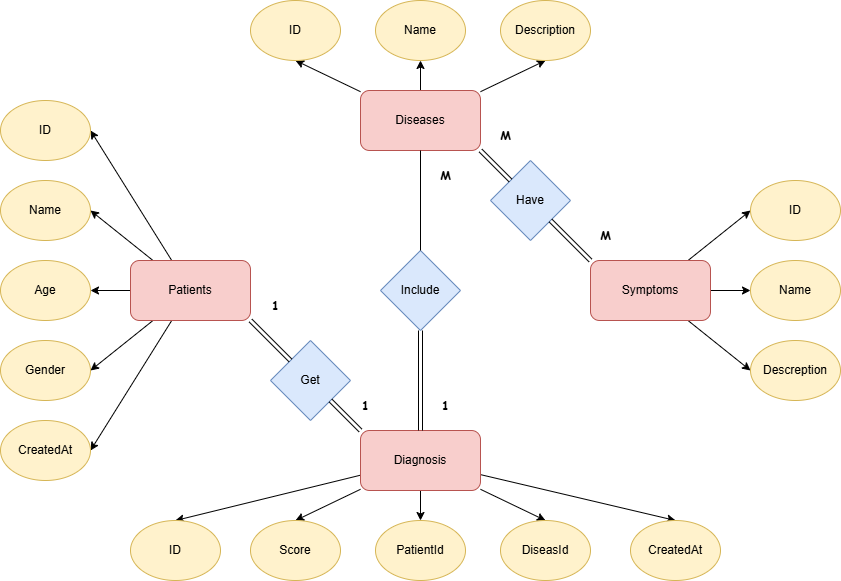

The diagram above was exported from draw.io. Its source (the exported page's mxGraphModel, read from the mxfile embedded in the PNG):
<mxGraphModel dx="1086" dy="825" grid="1" gridSize="10" guides="1" tooltips="1" connect="1" arrows="1" fold="1" page="1" pageScale="1" pageWidth="827" pageHeight="1169" math="0" shadow="0">
  <root>
    <mxCell id="0" />
    <mxCell id="1" parent="0" />
    <mxCell id="46" style="edgeStyle=none;html=1;entryX=0.5;entryY=1;entryDx=0;entryDy=0;" edge="1" parent="1" source="3" target="6">
      <mxGeometry relative="1" as="geometry" />
    </mxCell>
    <mxCell id="47" style="edgeStyle=none;html=1;entryX=0.5;entryY=1;entryDx=0;entryDy=0;" edge="1" parent="1" source="3" target="4">
      <mxGeometry relative="1" as="geometry" />
    </mxCell>
    <mxCell id="48" style="edgeStyle=none;html=1;entryX=0.5;entryY=1;entryDx=0;entryDy=0;" edge="1" parent="1" source="3" target="5">
      <mxGeometry relative="1" as="geometry" />
    </mxCell>
    <mxCell id="3" value="Diseases" style="rounded=1;whiteSpace=wrap;html=1;fillColor=#f8cecc;strokeColor=#b85450;" vertex="1" parent="1">
      <mxGeometry x="380" y="140" width="120" height="60" as="geometry" />
    </mxCell>
    <mxCell id="4" value="ID" style="ellipse;whiteSpace=wrap;html=1;fillColor=#fff2cc;strokeColor=#d6b656;" vertex="1" parent="1">
      <mxGeometry x="270" y="50" width="90" height="60" as="geometry" />
    </mxCell>
    <mxCell id="5" value="Name" style="ellipse;whiteSpace=wrap;html=1;fillColor=#fff2cc;strokeColor=#d6b656;" vertex="1" parent="1">
      <mxGeometry x="395" y="50" width="90" height="60" as="geometry" />
    </mxCell>
    <mxCell id="6" value="Description" style="ellipse;whiteSpace=wrap;html=1;fillColor=#fff2cc;strokeColor=#d6b656;" vertex="1" parent="1">
      <mxGeometry x="520" y="50" width="90" height="60" as="geometry" />
    </mxCell>
    <mxCell id="41" style="edgeStyle=none;html=1;entryX=1;entryY=0.5;entryDx=0;entryDy=0;" edge="1" parent="1" source="12" target="17">
      <mxGeometry relative="1" as="geometry" />
    </mxCell>
    <mxCell id="42" style="edgeStyle=none;html=1;entryX=1;entryY=0.5;entryDx=0;entryDy=0;" edge="1" parent="1" source="12" target="18">
      <mxGeometry relative="1" as="geometry" />
    </mxCell>
    <mxCell id="43" style="edgeStyle=none;html=1;entryX=1;entryY=0.5;entryDx=0;entryDy=0;" edge="1" parent="1" source="12" target="19">
      <mxGeometry relative="1" as="geometry" />
    </mxCell>
    <mxCell id="44" style="edgeStyle=none;html=1;entryX=1;entryY=0.5;entryDx=0;entryDy=0;" edge="1" parent="1" source="12" target="20">
      <mxGeometry relative="1" as="geometry" />
    </mxCell>
    <mxCell id="45" style="edgeStyle=none;html=1;entryX=1;entryY=0.5;entryDx=0;entryDy=0;" edge="1" parent="1" source="12" target="21">
      <mxGeometry relative="1" as="geometry" />
    </mxCell>
    <mxCell id="12" value="Patients" style="rounded=1;whiteSpace=wrap;html=1;fillColor=#f8cecc;strokeColor=#b85450;" vertex="1" parent="1">
      <mxGeometry x="150" y="310" width="120" height="60" as="geometry" />
    </mxCell>
    <mxCell id="38" style="edgeStyle=none;html=1;entryX=0;entryY=0.5;entryDx=0;entryDy=0;" edge="1" parent="1" source="14" target="23">
      <mxGeometry relative="1" as="geometry" />
    </mxCell>
    <mxCell id="39" style="edgeStyle=none;html=1;entryX=0;entryY=0.5;entryDx=0;entryDy=0;" edge="1" parent="1" source="14" target="24">
      <mxGeometry relative="1" as="geometry" />
    </mxCell>
    <mxCell id="40" style="edgeStyle=none;html=1;entryX=0;entryY=0.5;entryDx=0;entryDy=0;" edge="1" parent="1" source="14" target="25">
      <mxGeometry relative="1" as="geometry" />
    </mxCell>
    <mxCell id="14" value="Symptoms" style="rounded=1;whiteSpace=wrap;html=1;fillColor=#f8cecc;strokeColor=#b85450;" vertex="1" parent="1">
      <mxGeometry x="610" y="310" width="120" height="60" as="geometry" />
    </mxCell>
    <mxCell id="32" style="edgeStyle=none;html=1;" edge="1" parent="1" source="16" target="28">
      <mxGeometry relative="1" as="geometry" />
    </mxCell>
    <mxCell id="33" style="edgeStyle=none;html=1;entryX=0.5;entryY=0;entryDx=0;entryDy=0;" edge="1" parent="1" source="16" target="27">
      <mxGeometry relative="1" as="geometry" />
    </mxCell>
    <mxCell id="35" style="edgeStyle=none;html=1;entryX=0.5;entryY=0;entryDx=0;entryDy=0;" edge="1" parent="1" source="16" target="31">
      <mxGeometry relative="1" as="geometry" />
    </mxCell>
    <mxCell id="36" style="edgeStyle=none;html=1;entryX=0.5;entryY=0;entryDx=0;entryDy=0;" edge="1" parent="1" source="16" target="30">
      <mxGeometry relative="1" as="geometry" />
    </mxCell>
    <mxCell id="37" style="edgeStyle=none;html=1;entryX=0.5;entryY=0;entryDx=0;entryDy=0;" edge="1" parent="1" source="16" target="29">
      <mxGeometry relative="1" as="geometry" />
    </mxCell>
    <mxCell id="16" value="Diagnosis" style="rounded=1;whiteSpace=wrap;html=1;fillColor=#f8cecc;strokeColor=#b85450;" vertex="1" parent="1">
      <mxGeometry x="380" y="480" width="120" height="60" as="geometry" />
    </mxCell>
    <mxCell id="17" value="ID" style="ellipse;whiteSpace=wrap;html=1;fillColor=#fff2cc;strokeColor=#d6b656;" vertex="1" parent="1">
      <mxGeometry x="20" y="150" width="90" height="60" as="geometry" />
    </mxCell>
    <mxCell id="18" value="Name" style="ellipse;whiteSpace=wrap;html=1;fillColor=#fff2cc;strokeColor=#d6b656;" vertex="1" parent="1">
      <mxGeometry x="20" y="230" width="90" height="60" as="geometry" />
    </mxCell>
    <mxCell id="19" value="Age&lt;span style=&quot;font-family: monospace; font-size: 0px; text-align: start; text-wrap-mode: nowrap;&quot;&gt;%3CmxGraphModel%3E%3Croot%3E%3CmxCell%20id%3D%220%22%2F%3E%3CmxCell%20id%3D%221%22%20parent%3D%220%22%2F%3E%3CmxCell%20id%3D%222%22%20value%3D%22ID%22%20style%3D%22ellipse%3BwhiteSpace%3Dwrap%3Bhtml%3D1%3BfillColor%3D%23fff2cc%3BstrokeColor%3D%23d6b656%3B%22%20vertex%3D%221%22%20parent%3D%221%22%3E%3CmxGeometry%20x%3D%2260%22%20y%3D%22180%22%20width%3D%2290%22%20height%3D%2260%22%20as%3D%22geometry%22%2F%3E%3C%2FmxCell%3E%3C%2Froot%3E%3C%2FmxGraphModel%3E&lt;/span&gt;" style="ellipse;whiteSpace=wrap;html=1;fillColor=#fff2cc;strokeColor=#d6b656;" vertex="1" parent="1">
      <mxGeometry x="20" y="310" width="90" height="60" as="geometry" />
    </mxCell>
    <mxCell id="20" value="Gender" style="ellipse;whiteSpace=wrap;html=1;fillColor=#fff2cc;strokeColor=#d6b656;" vertex="1" parent="1">
      <mxGeometry x="20" y="390" width="90" height="60" as="geometry" />
    </mxCell>
    <mxCell id="21" value="CreatedAt" style="ellipse;whiteSpace=wrap;html=1;fillColor=#fff2cc;strokeColor=#d6b656;" vertex="1" parent="1">
      <mxGeometry x="20" y="470" width="90" height="60" as="geometry" />
    </mxCell>
    <mxCell id="23" value="ID" style="ellipse;whiteSpace=wrap;html=1;fillColor=#fff2cc;strokeColor=#d6b656;" vertex="1" parent="1">
      <mxGeometry x="770" y="230" width="90" height="60" as="geometry" />
    </mxCell>
    <mxCell id="24" value="Name" style="ellipse;whiteSpace=wrap;html=1;fillColor=#fff2cc;strokeColor=#d6b656;" vertex="1" parent="1">
      <mxGeometry x="770" y="310" width="90" height="60" as="geometry" />
    </mxCell>
    <mxCell id="25" value="Descreption" style="ellipse;whiteSpace=wrap;html=1;fillColor=#fff2cc;strokeColor=#d6b656;" vertex="1" parent="1">
      <mxGeometry x="770" y="390" width="90" height="60" as="geometry" />
    </mxCell>
    <mxCell id="27" value="Score" style="ellipse;whiteSpace=wrap;html=1;fillColor=#fff2cc;strokeColor=#d6b656;" vertex="1" parent="1">
      <mxGeometry x="270" y="570" width="90" height="60" as="geometry" />
    </mxCell>
    <mxCell id="28" value="PatientId" style="ellipse;whiteSpace=wrap;html=1;fillColor=#fff2cc;strokeColor=#d6b656;" vertex="1" parent="1">
      <mxGeometry x="395" y="570" width="90" height="60" as="geometry" />
    </mxCell>
    <mxCell id="29" value="DiseasId" style="ellipse;whiteSpace=wrap;html=1;fillColor=#fff2cc;strokeColor=#d6b656;" vertex="1" parent="1">
      <mxGeometry x="520" y="570" width="90" height="60" as="geometry" />
    </mxCell>
    <mxCell id="30" value="ID" style="ellipse;whiteSpace=wrap;html=1;fillColor=#fff2cc;strokeColor=#d6b656;" vertex="1" parent="1">
      <mxGeometry x="150" y="570" width="90" height="60" as="geometry" />
    </mxCell>
    <mxCell id="31" value="CreatedAt" style="ellipse;whiteSpace=wrap;html=1;fillColor=#fff2cc;strokeColor=#d6b656;" vertex="1" parent="1">
      <mxGeometry x="650" y="570" width="90" height="60" as="geometry" />
    </mxCell>
    <mxCell id="49" value="Get" style="rhombus;whiteSpace=wrap;html=1;fillColor=#dae8fc;strokeColor=#6c8ebf;" vertex="1" parent="1">
      <mxGeometry x="290" y="390" width="80" height="80" as="geometry" />
    </mxCell>
    <mxCell id="53" value="Have" style="rhombus;whiteSpace=wrap;html=1;fillColor=#dae8fc;strokeColor=#6c8ebf;" vertex="1" parent="1">
      <mxGeometry x="510" y="210" width="80" height="80" as="geometry" />
    </mxCell>
    <mxCell id="56" value="Include" style="rhombus;whiteSpace=wrap;html=1;fillColor=#dae8fc;strokeColor=#6c8ebf;" vertex="1" parent="1">
      <mxGeometry x="400" y="300" width="80" height="80" as="geometry" />
    </mxCell>
    <mxCell id="59" value="" style="endArrow=none;html=1;exitX=1;exitY=1;exitDx=0;exitDy=0;entryX=0;entryY=0;entryDx=0;entryDy=0;shape=link;" edge="1" parent="1" source="49" target="16">
      <mxGeometry width="50" height="50" relative="1" as="geometry">
        <mxPoint x="530" y="450" as="sourcePoint" />
        <mxPoint x="580" y="400" as="targetPoint" />
      </mxGeometry>
    </mxCell>
    <mxCell id="60" value="" style="endArrow=none;html=1;exitX=1;exitY=1;exitDx=0;exitDy=0;entryX=0;entryY=0;entryDx=0;entryDy=0;shape=link;" edge="1" parent="1" source="12" target="49">
      <mxGeometry width="50" height="50" relative="1" as="geometry">
        <mxPoint x="360" y="460" as="sourcePoint" />
        <mxPoint x="390" y="490" as="targetPoint" />
      </mxGeometry>
    </mxCell>
    <mxCell id="61" value="" style="endArrow=none;html=1;exitX=1;exitY=1;exitDx=0;exitDy=0;entryX=0;entryY=0;entryDx=0;entryDy=0;shape=link;" edge="1" parent="1" source="53" target="14">
      <mxGeometry width="50" height="50" relative="1" as="geometry">
        <mxPoint x="370" y="470" as="sourcePoint" />
        <mxPoint x="400" y="500" as="targetPoint" />
      </mxGeometry>
    </mxCell>
    <mxCell id="62" value="" style="endArrow=none;html=1;exitX=1;exitY=1;exitDx=0;exitDy=0;entryX=0;entryY=0;entryDx=0;entryDy=0;shape=link;" edge="1" parent="1" source="3" target="53">
      <mxGeometry width="50" height="50" relative="1" as="geometry">
        <mxPoint x="380" y="480" as="sourcePoint" />
        <mxPoint x="410" y="510" as="targetPoint" />
      </mxGeometry>
    </mxCell>
    <mxCell id="63" value="" style="endArrow=none;html=1;exitX=0.5;exitY=1;exitDx=0;exitDy=0;entryX=0.5;entryY=0;entryDx=0;entryDy=0;shape=link;" edge="1" parent="1" source="56" target="16">
      <mxGeometry width="50" height="50" relative="1" as="geometry">
        <mxPoint x="390" y="490" as="sourcePoint" />
        <mxPoint x="420" y="520" as="targetPoint" />
      </mxGeometry>
    </mxCell>
    <mxCell id="64" value="" style="endArrow=none;html=1;exitX=0.5;exitY=1;exitDx=0;exitDy=0;" edge="1" parent="1" source="3" target="56">
      <mxGeometry width="50" height="50" relative="1" as="geometry">
        <mxPoint x="400" y="500" as="sourcePoint" />
        <mxPoint x="430" y="530" as="targetPoint" />
      </mxGeometry>
    </mxCell>
    <mxCell id="65" value="1" style="text;html=1;align=center;verticalAlign=middle;resizable=0;points=[];autosize=1;strokeColor=none;fillColor=none;fontStyle=1;fontFamily=Comic Sans MS;" vertex="1" parent="1">
      <mxGeometry x="280" y="340" width="30" height="30" as="geometry" />
    </mxCell>
    <mxCell id="66" value="M" style="text;html=1;align=center;verticalAlign=middle;resizable=0;points=[];autosize=1;strokeColor=none;fillColor=none;fontStyle=1;fontFamily=Comic Sans MS;" vertex="1" parent="1">
      <mxGeometry x="450" y="210" width="30" height="30" as="geometry" />
    </mxCell>
    <mxCell id="67" value="1" style="text;html=1;align=center;verticalAlign=middle;resizable=0;points=[];autosize=1;strokeColor=none;fillColor=none;fontStyle=1;fontFamily=Comic Sans MS;" vertex="1" parent="1">
      <mxGeometry x="370" y="440" width="30" height="30" as="geometry" />
    </mxCell>
    <mxCell id="68" value="1" style="text;html=1;align=center;verticalAlign=middle;resizable=0;points=[];autosize=1;strokeColor=none;fillColor=none;fontStyle=1;fontFamily=Comic Sans MS;" vertex="1" parent="1">
      <mxGeometry x="450" y="440" width="30" height="30" as="geometry" />
    </mxCell>
    <mxCell id="69" value="M" style="text;html=1;align=center;verticalAlign=middle;resizable=0;points=[];autosize=1;strokeColor=none;fillColor=none;fontStyle=1;fontFamily=Comic Sans MS;" vertex="1" parent="1">
      <mxGeometry x="610" y="270" width="30" height="30" as="geometry" />
    </mxCell>
    <mxCell id="70" value="M" style="text;html=1;align=center;verticalAlign=middle;resizable=0;points=[];autosize=1;strokeColor=none;fillColor=none;fontStyle=1;fontFamily=Comic Sans MS;" vertex="1" parent="1">
      <mxGeometry x="510" y="170" width="30" height="30" as="geometry" />
    </mxCell>
  </root>
</mxGraphModel>